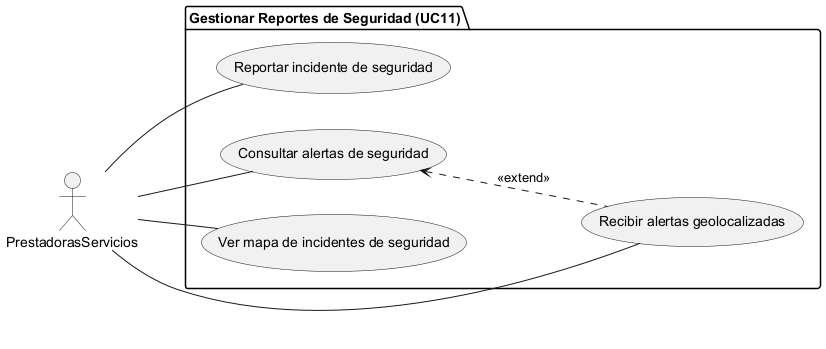

The diagram above was rendered by PlantUML. Its source (embedded in the PNG):
@startuml

left to right direction

actor PrestadorasServicios as P

package "Gestionar Reportes de Seguridad (UC11)" {
    usecase "Reportar incidente de seguridad" as UC11_1
    usecase "Consultar alertas de seguridad" as UC11_2
    usecase "Recibir alertas geolocalizadas" as UC11_3
    usecase "Ver mapa de incidentes de seguridad" as UC11_4
}

P -- UC11_1
P -- UC11_2
P -- UC11_3
P -- UC11_4

UC11_2 <.. UC11_3 : <<extend>>

@enduml